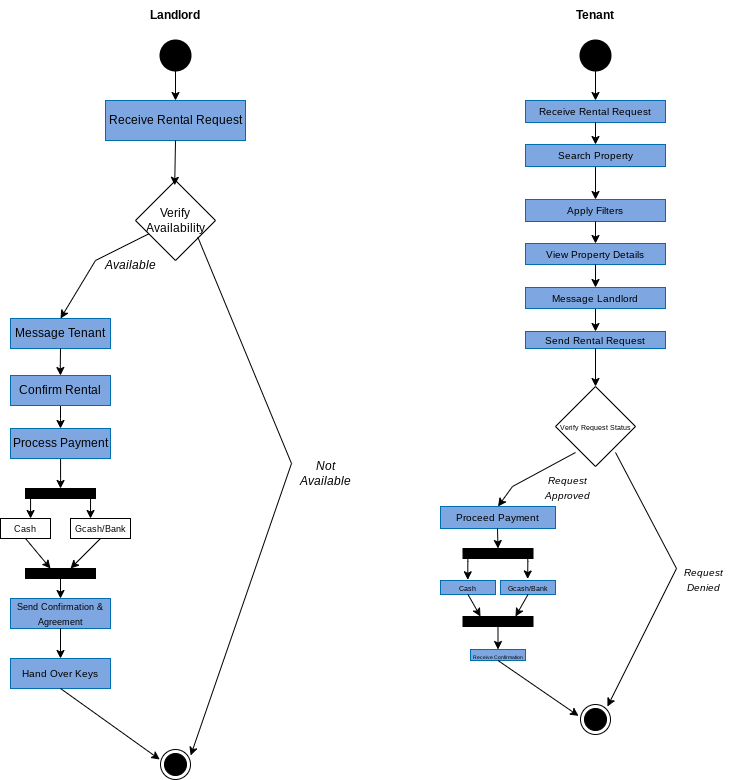

The diagram above was exported from draw.io. Its source (the exported page's mxGraphModel, read from the mxfile embedded in the PNG):
<mxGraphModel dx="2225" dy="1825" grid="1" gridSize="11" guides="1" tooltips="1" connect="1" arrows="1" fold="1" page="1" pageScale="1" pageWidth="850" pageHeight="1100" math="0" shadow="0">
  <root>
    <mxCell id="0" />
    <mxCell id="1" parent="0" />
    <mxCell id="WmsTFlw9-cuqUrk2o2uw-45" value="&lt;b&gt;Landlord&lt;/b&gt;" style="text;html=1;align=center;verticalAlign=middle;whiteSpace=wrap;rounded=0;" vertex="1" parent="1">
      <mxGeometry x="123" y="-55" width="60" height="30" as="geometry" />
    </mxCell>
    <mxCell id="WmsTFlw9-cuqUrk2o2uw-103" value="&lt;i&gt;Not Available&lt;/i&gt;" style="text;html=1;align=center;verticalAlign=middle;whiteSpace=wrap;rounded=0;" vertex="1" parent="1">
      <mxGeometry x="273" y="403" width="60" height="30" as="geometry" />
    </mxCell>
    <mxCell id="WmsTFlw9-cuqUrk2o2uw-104" value="" style="strokeWidth=2;html=1;shape=mxgraph.flowchart.start_2;whiteSpace=wrap;fillColor=#000000;" vertex="1" parent="1">
      <mxGeometry x="558" y="-15" width="30" height="30" as="geometry" />
    </mxCell>
    <mxCell id="WmsTFlw9-cuqUrk2o2uw-105" value="&lt;b&gt;Tenant&lt;/b&gt;" style="text;html=1;align=center;verticalAlign=middle;whiteSpace=wrap;rounded=0;" vertex="1" parent="1">
      <mxGeometry x="543" y="-55" width="60" height="30" as="geometry" />
    </mxCell>
    <mxCell id="WmsTFlw9-cuqUrk2o2uw-106" value="" style="endArrow=classic;html=1;rounded=0;exitX=0.5;exitY=1;exitDx=0;exitDy=0;exitPerimeter=0;entryX=0.5;entryY=0;entryDx=0;entryDy=0;" edge="1" parent="1" source="WmsTFlw9-cuqUrk2o2uw-104" target="WmsTFlw9-cuqUrk2o2uw-107">
      <mxGeometry width="50" height="50" relative="1" as="geometry">
        <mxPoint x="528" y="65" as="sourcePoint" />
        <mxPoint x="568" y="65" as="targetPoint" />
      </mxGeometry>
    </mxCell>
    <mxCell id="WmsTFlw9-cuqUrk2o2uw-107" value="&lt;font style=&quot;color: rgb(0, 0, 0); font-size: 10px;&quot;&gt;Receive Rental Request&lt;/font&gt;" style="rounded=0;whiteSpace=wrap;html=1;fillColor=#7EA6E0;fontColor=#ffffff;strokeColor=#006EAF;" vertex="1" parent="1">
      <mxGeometry x="503" y="45" width="140" height="22" as="geometry" />
    </mxCell>
    <mxCell id="WmsTFlw9-cuqUrk2o2uw-109" value="" style="endArrow=classic;html=1;rounded=0;entryX=0.5;entryY=0;entryDx=0;entryDy=0;exitX=0.5;exitY=1;exitDx=0;exitDy=0;" edge="1" parent="1" source="WmsTFlw9-cuqUrk2o2uw-107" target="WmsTFlw9-cuqUrk2o2uw-113">
      <mxGeometry width="50" height="50" relative="1" as="geometry">
        <mxPoint x="573" y="85" as="sourcePoint" />
        <mxPoint x="572.55" y="125" as="targetPoint" />
      </mxGeometry>
    </mxCell>
    <mxCell id="WmsTFlw9-cuqUrk2o2uw-110" value="" style="endArrow=classic;html=1;rounded=0;exitX=0.5;exitY=1;exitDx=0;exitDy=0;entryX=0.5;entryY=0;entryDx=0;entryDy=0;" edge="1" parent="1" source="WmsTFlw9-cuqUrk2o2uw-113" target="WmsTFlw9-cuqUrk2o2uw-114">
      <mxGeometry width="50" height="50" relative="1" as="geometry">
        <mxPoint x="578.45" y="175" as="sourcePoint" />
        <mxPoint x="573" y="205" as="targetPoint" />
      </mxGeometry>
    </mxCell>
    <mxCell id="WmsTFlw9-cuqUrk2o2uw-113" value="&lt;font style=&quot;color: rgb(0, 0, 0); font-size: 10px;&quot;&gt;Search Property&lt;/font&gt;" style="rounded=0;whiteSpace=wrap;html=1;fillColor=#7EA6E0;fontColor=#ffffff;strokeColor=#006EAF;" vertex="1" parent="1">
      <mxGeometry x="503" y="89" width="140" height="22" as="geometry" />
    </mxCell>
    <mxCell id="WmsTFlw9-cuqUrk2o2uw-114" value="&lt;font style=&quot;color: rgb(0, 0, 0); font-size: 10px;&quot;&gt;Apply Filters&lt;/font&gt;" style="rounded=0;whiteSpace=wrap;html=1;fillColor=#7EA6E0;fontColor=#ffffff;strokeColor=#006EAF;" vertex="1" parent="1">
      <mxGeometry x="503" y="144" width="140" height="22" as="geometry" />
    </mxCell>
    <mxCell id="WmsTFlw9-cuqUrk2o2uw-117" value="" style="endArrow=classic;html=1;rounded=0;exitX=0.5;exitY=1;exitDx=0;exitDy=0;entryX=0.5;entryY=0;entryDx=0;entryDy=0;" edge="1" parent="1" source="WmsTFlw9-cuqUrk2o2uw-114" target="WmsTFlw9-cuqUrk2o2uw-118">
      <mxGeometry width="50" height="50" relative="1" as="geometry">
        <mxPoint x="572.55" y="245" as="sourcePoint" />
        <mxPoint x="573" y="265" as="targetPoint" />
      </mxGeometry>
    </mxCell>
    <mxCell id="WmsTFlw9-cuqUrk2o2uw-118" value="&lt;font style=&quot;color: rgb(0, 0, 0); font-size: 10px;&quot;&gt;View Property Details&lt;/font&gt;" style="rounded=0;whiteSpace=wrap;html=1;fillColor=#7EA6E0;fontColor=#ffffff;strokeColor=#006EAF;" vertex="1" parent="1">
      <mxGeometry x="503" y="188" width="140" height="21" as="geometry" />
    </mxCell>
    <mxCell id="WmsTFlw9-cuqUrk2o2uw-119" value="" style="endArrow=classic;html=1;rounded=0;entryX=0.5;entryY=0;entryDx=0;entryDy=0;exitX=0.5;exitY=1;exitDx=0;exitDy=0;" edge="1" parent="1" source="WmsTFlw9-cuqUrk2o2uw-150" target="WmsTFlw9-cuqUrk2o2uw-120">
      <mxGeometry width="50" height="50" relative="1" as="geometry">
        <mxPoint x="577" y="232" as="sourcePoint" />
        <mxPoint x="563" y="325" as="targetPoint" />
      </mxGeometry>
    </mxCell>
    <mxCell id="WmsTFlw9-cuqUrk2o2uw-120" value="&lt;font style=&quot;color: rgb(0, 0, 0); font-size: 10px;&quot;&gt;Send Rental Request&lt;/font&gt;" style="rounded=0;whiteSpace=wrap;html=1;fillColor=#7EA6E0;fontColor=#ffffff;strokeColor=#006EAF;" vertex="1" parent="1">
      <mxGeometry x="503" y="276" width="140" height="17" as="geometry" />
    </mxCell>
    <mxCell id="WmsTFlw9-cuqUrk2o2uw-122" value="" style="endArrow=classic;html=1;rounded=0;exitX=0.5;exitY=1;exitDx=0;exitDy=0;entryX=0.5;entryY=0;entryDx=0;entryDy=0;" edge="1" parent="1" source="WmsTFlw9-cuqUrk2o2uw-120" target="WmsTFlw9-cuqUrk2o2uw-123">
      <mxGeometry width="50" height="50" relative="1" as="geometry">
        <mxPoint x="572.67" y="375" as="sourcePoint" />
        <mxPoint x="573" y="405" as="targetPoint" />
      </mxGeometry>
    </mxCell>
    <mxCell id="WmsTFlw9-cuqUrk2o2uw-123" value="&lt;font style=&quot;font-size: 7px;&quot;&gt;Verify Request Status&lt;/font&gt;" style="rhombus;whiteSpace=wrap;html=1;" vertex="1" parent="1">
      <mxGeometry x="533" y="331" width="80" height="80" as="geometry" />
    </mxCell>
    <mxCell id="WmsTFlw9-cuqUrk2o2uw-124" value="" style="endArrow=classic;html=1;rounded=0;exitX=0;exitY=1;exitDx=0;exitDy=0;entryX=0.5;entryY=0;entryDx=0;entryDy=0;" edge="1" parent="1" target="WmsTFlw9-cuqUrk2o2uw-129">
      <mxGeometry width="50" height="50" relative="1" as="geometry">
        <mxPoint x="553" y="397" as="sourcePoint" />
        <mxPoint x="465.5" y="336" as="targetPoint" />
        <Array as="points">
          <mxPoint x="490" y="431" />
        </Array>
      </mxGeometry>
    </mxCell>
    <mxCell id="WmsTFlw9-cuqUrk2o2uw-126" value="&lt;i&gt;&lt;font style=&quot;font-size: 10px;&quot;&gt;Request Denied&lt;/font&gt;&lt;/i&gt;" style="text;html=1;align=center;verticalAlign=middle;whiteSpace=wrap;rounded=0;" vertex="1" parent="1">
      <mxGeometry x="654" y="509" width="55" height="30" as="geometry" />
    </mxCell>
    <mxCell id="WmsTFlw9-cuqUrk2o2uw-127" value="" style="ellipse;html=1;shape=endState;fillColor=#000000;strokeColor=#000000;" vertex="1" parent="1">
      <mxGeometry x="558" y="649" width="30" height="30" as="geometry" />
    </mxCell>
    <mxCell id="WmsTFlw9-cuqUrk2o2uw-128" value="" style="endArrow=classic;html=1;rounded=0;exitX=1;exitY=1;exitDx=0;exitDy=0;entryX=0.898;entryY=0.068;entryDx=0;entryDy=0;entryPerimeter=0;" edge="1" parent="1" target="WmsTFlw9-cuqUrk2o2uw-127">
      <mxGeometry width="50" height="50" relative="1" as="geometry">
        <mxPoint x="593" y="397" as="sourcePoint" />
        <mxPoint x="577" y="788" as="targetPoint" />
        <Array as="points">
          <mxPoint x="654" y="513" />
        </Array>
      </mxGeometry>
    </mxCell>
    <mxCell id="WmsTFlw9-cuqUrk2o2uw-129" value="&lt;font style=&quot;color: rgb(0, 0, 0); font-size: 10px;&quot;&gt;Proceed Payment&lt;/font&gt;" style="rounded=0;whiteSpace=wrap;html=1;fillColor=#7EA6E0;fontColor=#ffffff;strokeColor=#006EAF;" vertex="1" parent="1">
      <mxGeometry x="418" y="451" width="115" height="22" as="geometry" />
    </mxCell>
    <mxCell id="WmsTFlw9-cuqUrk2o2uw-130" value="&lt;i&gt;&lt;font style=&quot;font-size: 10px;&quot;&gt;Request Approved&lt;/font&gt;&lt;/i&gt;" style="text;html=1;align=center;verticalAlign=middle;whiteSpace=wrap;rounded=0;" vertex="1" parent="1">
      <mxGeometry x="503" y="417" width="85" height="30" as="geometry" />
    </mxCell>
    <mxCell id="WmsTFlw9-cuqUrk2o2uw-131" value="" style="endArrow=classic;html=1;rounded=0;entryX=0.5;entryY=0;entryDx=0;entryDy=0;" edge="1" parent="1" target="WmsTFlw9-cuqUrk2o2uw-132">
      <mxGeometry width="50" height="50" relative="1" as="geometry">
        <mxPoint x="475" y="473" as="sourcePoint" />
        <mxPoint x="478" y="495" as="targetPoint" />
      </mxGeometry>
    </mxCell>
    <mxCell id="WmsTFlw9-cuqUrk2o2uw-132" value="" style="rounded=0;whiteSpace=wrap;html=1;fillColor=#000000;" vertex="1" parent="1">
      <mxGeometry x="440.5" y="493" width="70" height="10" as="geometry" />
    </mxCell>
    <mxCell id="WmsTFlw9-cuqUrk2o2uw-135" value="&lt;font color=&quot;#000000&quot;&gt;&lt;span style=&quot;font-size: 7px;&quot;&gt;Cash&lt;/span&gt;&lt;/font&gt;" style="rounded=0;whiteSpace=wrap;html=1;fillColor=#7EA6E0;fontColor=#ffffff;strokeColor=#006EAF;" vertex="1" parent="1">
      <mxGeometry x="418" y="525" width="55" height="14" as="geometry" />
    </mxCell>
    <mxCell id="WmsTFlw9-cuqUrk2o2uw-136" value="&lt;font color=&quot;#000000&quot;&gt;&lt;span style=&quot;font-size: 7px;&quot;&gt;Gcash/Bank&lt;/span&gt;&lt;/font&gt;" style="rounded=0;whiteSpace=wrap;html=1;fillColor=#7EA6E0;fontColor=#ffffff;strokeColor=#006EAF;" vertex="1" parent="1">
      <mxGeometry x="478" y="525" width="55" height="14" as="geometry" />
    </mxCell>
    <mxCell id="WmsTFlw9-cuqUrk2o2uw-137" value="" style="endArrow=classic;html=1;rounded=0;entryX=0.397;entryY=-0.069;entryDx=0;entryDy=0;exitX=0.925;exitY=0.95;exitDx=0;exitDy=0;exitPerimeter=0;entryPerimeter=0;" edge="1" parent="1" source="WmsTFlw9-cuqUrk2o2uw-132">
      <mxGeometry width="50" height="50" relative="1" as="geometry">
        <mxPoint x="505.3299999999999" y="502.9999999999999" as="sourcePoint" />
        <mxPoint x="505.16499999999996" y="523.482" as="targetPoint" />
        <Array as="points">
          <mxPoint x="505.3299999999999" y="506" />
        </Array>
      </mxGeometry>
    </mxCell>
    <mxCell id="WmsTFlw9-cuqUrk2o2uw-139" value="" style="rounded=0;whiteSpace=wrap;html=1;fillColor=#000000;" vertex="1" parent="1">
      <mxGeometry x="440.5" y="561" width="70" height="10" as="geometry" />
    </mxCell>
    <mxCell id="WmsTFlw9-cuqUrk2o2uw-141" value="" style="endArrow=classic;html=1;rounded=0;exitX=0.5;exitY=1;exitDx=0;exitDy=0;entryX=0.75;entryY=0;entryDx=0;entryDy=0;" edge="1" parent="1" source="WmsTFlw9-cuqUrk2o2uw-136" target="WmsTFlw9-cuqUrk2o2uw-139">
      <mxGeometry width="50" height="50" relative="1" as="geometry">
        <mxPoint x="480.5" y="594" as="sourcePoint" />
        <mxPoint x="530.5" y="544" as="targetPoint" />
      </mxGeometry>
    </mxCell>
    <mxCell id="WmsTFlw9-cuqUrk2o2uw-142" value="" style="endArrow=classic;html=1;rounded=0;exitX=0.5;exitY=1;exitDx=0;exitDy=0;entryX=0.25;entryY=0;entryDx=0;entryDy=0;" edge="1" parent="1" source="WmsTFlw9-cuqUrk2o2uw-135" target="WmsTFlw9-cuqUrk2o2uw-139">
      <mxGeometry width="50" height="50" relative="1" as="geometry">
        <mxPoint x="458" y="547" as="sourcePoint" />
        <mxPoint x="445" y="572" as="targetPoint" />
      </mxGeometry>
    </mxCell>
    <mxCell id="WmsTFlw9-cuqUrk2o2uw-143" value="" style="endArrow=classic;html=1;rounded=0;entryX=0.496;entryY=-0.051;entryDx=0;entryDy=0;exitX=0.07;exitY=0.965;exitDx=0;exitDy=0;exitPerimeter=0;entryPerimeter=0;" edge="1" parent="1" source="WmsTFlw9-cuqUrk2o2uw-132" target="WmsTFlw9-cuqUrk2o2uw-135">
      <mxGeometry width="50" height="50" relative="1" as="geometry">
        <mxPoint x="445" y="503" as="sourcePoint" />
        <mxPoint x="445.16499999999996" y="523.482" as="targetPoint" />
        <Array as="points">
          <mxPoint x="445.3299999999999" y="506" />
        </Array>
      </mxGeometry>
    </mxCell>
    <mxCell id="WmsTFlw9-cuqUrk2o2uw-145" value="" style="endArrow=classic;html=1;rounded=0;exitX=0.5;exitY=1;exitDx=0;exitDy=0;entryX=0.5;entryY=0;entryDx=0;entryDy=0;" edge="1" parent="1" source="WmsTFlw9-cuqUrk2o2uw-139" target="WmsTFlw9-cuqUrk2o2uw-146">
      <mxGeometry width="50" height="50" relative="1" as="geometry">
        <mxPoint x="460.5" y="644" as="sourcePoint" />
        <mxPoint x="478" y="605" as="targetPoint" />
      </mxGeometry>
    </mxCell>
    <mxCell id="WmsTFlw9-cuqUrk2o2uw-146" value="&lt;font style=&quot;font-size: 5px;&quot; color=&quot;#000000&quot;&gt;Receive Confirmation&lt;/font&gt;" style="rounded=0;whiteSpace=wrap;html=1;fillColor=#7EA6E0;fontColor=#ffffff;strokeColor=#006EAF;" vertex="1" parent="1">
      <mxGeometry x="448" y="594" width="55" height="11" as="geometry" />
    </mxCell>
    <mxCell id="WmsTFlw9-cuqUrk2o2uw-148" value="" style="endArrow=classic;html=1;rounded=0;exitX=0.5;exitY=1;exitDx=0;exitDy=0;entryX=-0.065;entryY=0.38;entryDx=0;entryDy=0;entryPerimeter=0;" edge="1" parent="1" source="WmsTFlw9-cuqUrk2o2uw-146" target="WmsTFlw9-cuqUrk2o2uw-127">
      <mxGeometry width="50" height="50" relative="1" as="geometry">
        <mxPoint x="467" y="657" as="sourcePoint" />
        <mxPoint x="517" y="607" as="targetPoint" />
      </mxGeometry>
    </mxCell>
    <mxCell id="WmsTFlw9-cuqUrk2o2uw-149" value="" style="endArrow=classic;html=1;rounded=0;exitX=0.5;exitY=1;exitDx=0;exitDy=0;entryX=0.5;entryY=0;entryDx=0;entryDy=0;" edge="1" parent="1" source="WmsTFlw9-cuqUrk2o2uw-118" target="WmsTFlw9-cuqUrk2o2uw-150">
      <mxGeometry width="50" height="50" relative="1" as="geometry">
        <mxPoint x="572.76" y="208" as="sourcePoint" />
        <mxPoint x="572.76" y="253" as="targetPoint" />
      </mxGeometry>
    </mxCell>
    <mxCell id="WmsTFlw9-cuqUrk2o2uw-150" value="&lt;font style=&quot;color: rgb(0, 0, 0); font-size: 10px;&quot;&gt;Message Landlord&lt;/font&gt;" style="rounded=0;whiteSpace=wrap;html=1;fillColor=#7EA6E0;fontColor=#ffffff;strokeColor=#006EAF;" vertex="1" parent="1">
      <mxGeometry x="503" y="232" width="140" height="21" as="geometry" />
    </mxCell>
    <mxCell id="WmsTFlw9-cuqUrk2o2uw-3" value="" style="ellipse;html=1;shape=endState;fillColor=#000000;strokeColor=#000000;" vertex="1" parent="1">
      <mxGeometry x="138" y="694" width="30" height="30" as="geometry" />
    </mxCell>
    <mxCell id="WmsTFlw9-cuqUrk2o2uw-4" value="" style="strokeWidth=2;html=1;shape=mxgraph.flowchart.start_2;whiteSpace=wrap;fillColor=#000000;" vertex="1" parent="1">
      <mxGeometry x="138" y="-15" width="30" height="30" as="geometry" />
    </mxCell>
    <mxCell id="WmsTFlw9-cuqUrk2o2uw-6" value="" style="endArrow=classic;html=1;rounded=0;exitX=0.5;exitY=1;exitDx=0;exitDy=0;exitPerimeter=0;" edge="1" parent="1" source="WmsTFlw9-cuqUrk2o2uw-4" target="WmsTFlw9-cuqUrk2o2uw-7">
      <mxGeometry width="50" height="50" relative="1" as="geometry">
        <mxPoint x="140.5" y="15" as="sourcePoint" />
        <mxPoint x="143" y="45" as="targetPoint" />
      </mxGeometry>
    </mxCell>
    <mxCell id="WmsTFlw9-cuqUrk2o2uw-7" value="&lt;font style=&quot;color: rgb(0, 0, 0);&quot;&gt;Receive Rental Request&lt;/font&gt;" style="rounded=0;whiteSpace=wrap;html=1;fillColor=#7EA6E0;fontColor=#ffffff;strokeColor=#006EAF;" vertex="1" parent="1">
      <mxGeometry x="83" y="45" width="140" height="40" as="geometry" />
    </mxCell>
    <mxCell id="WmsTFlw9-cuqUrk2o2uw-8" value="Verify Availability" style="rhombus;whiteSpace=wrap;html=1;" vertex="1" parent="1">
      <mxGeometry x="113" y="125" width="80" height="80" as="geometry" />
    </mxCell>
    <mxCell id="WmsTFlw9-cuqUrk2o2uw-9" value="" style="endArrow=classic;html=1;rounded=0;entryX=0.49;entryY=0.06;entryDx=0;entryDy=0;entryPerimeter=0;exitX=0.5;exitY=1;exitDx=0;exitDy=0;" edge="1" parent="1" source="WmsTFlw9-cuqUrk2o2uw-7" target="WmsTFlw9-cuqUrk2o2uw-8">
      <mxGeometry width="50" height="50" relative="1" as="geometry">
        <mxPoint x="153" y="105" as="sourcePoint" />
        <mxPoint x="153" y="125" as="targetPoint" />
      </mxGeometry>
    </mxCell>
    <mxCell id="WmsTFlw9-cuqUrk2o2uw-10" value="" style="endArrow=classic;html=1;rounded=0;entryX=0.5;entryY=0;entryDx=0;entryDy=0;" edge="1" parent="1" source="WmsTFlw9-cuqUrk2o2uw-8" target="WmsTFlw9-cuqUrk2o2uw-12">
      <mxGeometry width="50" height="50" relative="1" as="geometry">
        <mxPoint x="134" y="175" as="sourcePoint" />
        <mxPoint x="83" y="225" as="targetPoint" />
        <Array as="points">
          <mxPoint x="73" y="205" />
        </Array>
      </mxGeometry>
    </mxCell>
    <mxCell id="WmsTFlw9-cuqUrk2o2uw-11" value="" style="endArrow=classic;html=1;rounded=0;entryX=1.006;entryY=0.2;entryDx=0;entryDy=0;entryPerimeter=0;exitX=0.779;exitY=0.709;exitDx=0;exitDy=0;exitPerimeter=0;" edge="1" parent="1" source="WmsTFlw9-cuqUrk2o2uw-8" target="WmsTFlw9-cuqUrk2o2uw-3">
      <mxGeometry width="50" height="50" relative="1" as="geometry">
        <mxPoint x="203" y="235" as="sourcePoint" />
        <mxPoint x="233" y="375.46274820963544" as="targetPoint" />
        <Array as="points">
          <mxPoint x="269" y="408" />
        </Array>
      </mxGeometry>
    </mxCell>
    <mxCell id="WmsTFlw9-cuqUrk2o2uw-12" value="&lt;font style=&quot;color: rgb(0, 0, 0);&quot;&gt;Message Tenant&lt;/font&gt;" style="rounded=0;whiteSpace=wrap;html=1;fillColor=#7EA6E0;fontColor=#ffffff;strokeColor=#006EAF;" vertex="1" parent="1">
      <mxGeometry x="-12" y="263" width="100" height="30" as="geometry" />
    </mxCell>
    <mxCell id="WmsTFlw9-cuqUrk2o2uw-13" value="" style="endArrow=classic;html=1;rounded=0;exitX=0.5;exitY=1;exitDx=0;exitDy=0;" edge="1" parent="1" source="WmsTFlw9-cuqUrk2o2uw-151">
      <mxGeometry width="50" height="50" relative="1" as="geometry">
        <mxPoint x="38" y="353" as="sourcePoint" />
        <mxPoint x="38" y="373" as="targetPoint" />
        <Array as="points">
          <mxPoint x="38" y="363" />
        </Array>
      </mxGeometry>
    </mxCell>
    <mxCell id="WmsTFlw9-cuqUrk2o2uw-23" value="" style="edgeStyle=orthogonalEdgeStyle;rounded=0;orthogonalLoop=1;jettySize=auto;html=1;" edge="1" parent="1" source="WmsTFlw9-cuqUrk2o2uw-14">
      <mxGeometry relative="1" as="geometry">
        <mxPoint x="38" y="433" as="targetPoint" />
      </mxGeometry>
    </mxCell>
    <mxCell id="WmsTFlw9-cuqUrk2o2uw-14" value="&lt;font style=&quot;color: rgb(0, 0, 0);&quot;&gt;Process Payment&lt;/font&gt;" style="rounded=0;whiteSpace=wrap;html=1;fillColor=#7EA6E0;fontColor=#ffffff;strokeColor=#006EAF;" vertex="1" parent="1">
      <mxGeometry x="-12" y="373" width="100" height="30" as="geometry" />
    </mxCell>
    <mxCell id="WmsTFlw9-cuqUrk2o2uw-17" value="&lt;font style=&quot;font-size: 9px;&quot; color=&quot;#000000&quot;&gt;Send Confirmation &amp;amp; Agreement&lt;/font&gt;" style="rounded=0;whiteSpace=wrap;html=1;fillColor=#7EA6E0;fontColor=#ffffff;strokeColor=#006EAF;" vertex="1" parent="1">
      <mxGeometry x="-12" y="543" width="100" height="30" as="geometry" />
    </mxCell>
    <mxCell id="WmsTFlw9-cuqUrk2o2uw-24" value="" style="edgeStyle=orthogonalEdgeStyle;rounded=0;orthogonalLoop=1;jettySize=auto;html=1;" edge="1" parent="1" target="WmsTFlw9-cuqUrk2o2uw-25">
      <mxGeometry relative="1" as="geometry">
        <mxPoint x="8" y="433" as="sourcePoint" />
        <mxPoint x="18" y="463" as="targetPoint" />
        <Array as="points">
          <mxPoint x="8" y="443" />
          <mxPoint x="8" y="443" />
        </Array>
      </mxGeometry>
    </mxCell>
    <mxCell id="WmsTFlw9-cuqUrk2o2uw-25" value="&lt;font style=&quot;font-size: 9px;&quot;&gt;Cash&lt;/font&gt;" style="rounded=0;whiteSpace=wrap;html=1;" vertex="1" parent="1">
      <mxGeometry x="-22" y="463" width="50" height="20" as="geometry" />
    </mxCell>
    <mxCell id="WmsTFlw9-cuqUrk2o2uw-26" value="&lt;font style=&quot;font-size: 9px;&quot;&gt;Gcash/Bank&lt;/font&gt;" style="rounded=0;whiteSpace=wrap;html=1;" vertex="1" parent="1">
      <mxGeometry x="48" y="463" width="60" height="20" as="geometry" />
    </mxCell>
    <mxCell id="WmsTFlw9-cuqUrk2o2uw-27" value="" style="edgeStyle=orthogonalEdgeStyle;rounded=0;orthogonalLoop=1;jettySize=auto;html=1;" edge="1" parent="1">
      <mxGeometry relative="1" as="geometry">
        <mxPoint x="68" y="433" as="sourcePoint" />
        <mxPoint x="68" y="463" as="targetPoint" />
        <Array as="points">
          <mxPoint x="68" y="443" />
          <mxPoint x="68" y="443" />
        </Array>
      </mxGeometry>
    </mxCell>
    <mxCell id="WmsTFlw9-cuqUrk2o2uw-31" value="" style="endArrow=classic;html=1;rounded=0;exitX=0.5;exitY=1;exitDx=0;exitDy=0;" edge="1" parent="1" source="WmsTFlw9-cuqUrk2o2uw-25">
      <mxGeometry width="50" height="50" relative="1" as="geometry">
        <mxPoint x="-2" y="523" as="sourcePoint" />
        <mxPoint x="28" y="513" as="targetPoint" />
      </mxGeometry>
    </mxCell>
    <mxCell id="WmsTFlw9-cuqUrk2o2uw-32" value="" style="endArrow=classic;html=1;rounded=0;exitX=0.5;exitY=1;exitDx=0;exitDy=0;" edge="1" parent="1" source="WmsTFlw9-cuqUrk2o2uw-26">
      <mxGeometry width="50" height="50" relative="1" as="geometry">
        <mxPoint x="70.5" y="483" as="sourcePoint" />
        <mxPoint x="48" y="513" as="targetPoint" />
      </mxGeometry>
    </mxCell>
    <mxCell id="WmsTFlw9-cuqUrk2o2uw-33" value="" style="endArrow=classic;html=1;rounded=0;" edge="1" parent="1">
      <mxGeometry width="50" height="50" relative="1" as="geometry">
        <mxPoint x="38" y="513" as="sourcePoint" />
        <mxPoint x="38" y="543" as="targetPoint" />
      </mxGeometry>
    </mxCell>
    <mxCell id="WmsTFlw9-cuqUrk2o2uw-34" value="" style="rounded=0;whiteSpace=wrap;html=1;fillColor=#000000;" vertex="1" parent="1">
      <mxGeometry x="3" y="513" width="70" height="10" as="geometry" />
    </mxCell>
    <mxCell id="WmsTFlw9-cuqUrk2o2uw-35" value="" style="rounded=0;whiteSpace=wrap;html=1;fillColor=#000000;" vertex="1" parent="1">
      <mxGeometry x="3" y="433" width="70" height="10" as="geometry" />
    </mxCell>
    <mxCell id="WmsTFlw9-cuqUrk2o2uw-39" value="" style="endArrow=classic;html=1;rounded=0;exitX=0.5;exitY=1;exitDx=0;exitDy=0;" edge="1" parent="1" source="WmsTFlw9-cuqUrk2o2uw-17">
      <mxGeometry width="50" height="50" relative="1" as="geometry">
        <mxPoint x="43" y="573" as="sourcePoint" />
        <mxPoint x="38" y="603" as="targetPoint" />
      </mxGeometry>
    </mxCell>
    <mxCell id="WmsTFlw9-cuqUrk2o2uw-40" value="&lt;font size=&quot;1&quot; color=&quot;#000000&quot;&gt;Hand Over Keys&lt;/font&gt;" style="rounded=0;whiteSpace=wrap;html=1;fillColor=#7EA6E0;fontColor=#ffffff;strokeColor=#006EAF;" vertex="1" parent="1">
      <mxGeometry x="-12" y="603" width="100" height="30" as="geometry" />
    </mxCell>
    <mxCell id="WmsTFlw9-cuqUrk2o2uw-43" value="" style="endArrow=classic;html=1;rounded=0;entryX=-0.026;entryY=0.333;entryDx=0;entryDy=0;entryPerimeter=0;exitX=0.5;exitY=1;exitDx=0;exitDy=0;" edge="1" parent="1" source="WmsTFlw9-cuqUrk2o2uw-40" target="WmsTFlw9-cuqUrk2o2uw-3">
      <mxGeometry width="50" height="50" relative="1" as="geometry">
        <mxPoint x="43" y="555" as="sourcePoint" />
        <mxPoint x="42.639999999999986" y="585" as="targetPoint" />
      </mxGeometry>
    </mxCell>
    <mxCell id="WmsTFlw9-cuqUrk2o2uw-48" value="&lt;i&gt;Available&lt;/i&gt;" style="text;html=1;align=center;verticalAlign=middle;whiteSpace=wrap;rounded=0;" vertex="1" parent="1">
      <mxGeometry x="78" y="195" width="60" height="30" as="geometry" />
    </mxCell>
    <mxCell id="WmsTFlw9-cuqUrk2o2uw-151" value="&lt;font style=&quot;color: rgb(0, 0, 0);&quot;&gt;Confirm Rental&lt;/font&gt;" style="rounded=0;whiteSpace=wrap;html=1;fillColor=#7EA6E0;fontColor=#ffffff;strokeColor=#006EAF;" vertex="1" parent="1">
      <mxGeometry x="-12" y="320" width="100" height="30" as="geometry" />
    </mxCell>
    <mxCell id="WmsTFlw9-cuqUrk2o2uw-153" value="" style="endArrow=classic;html=1;rounded=0;exitX=0.5;exitY=1;exitDx=0;exitDy=0;entryX=0.5;entryY=0;entryDx=0;entryDy=0;" edge="1" parent="1" source="WmsTFlw9-cuqUrk2o2uw-12" target="WmsTFlw9-cuqUrk2o2uw-151">
      <mxGeometry width="50" height="50" relative="1" as="geometry">
        <mxPoint x="37.80000000000001" y="297" as="sourcePoint" />
        <mxPoint x="37.80000000000001" y="320" as="targetPoint" />
        <Array as="points">
          <mxPoint x="37.80000000000001" y="310" />
        </Array>
      </mxGeometry>
    </mxCell>
  </root>
</mxGraphModel>